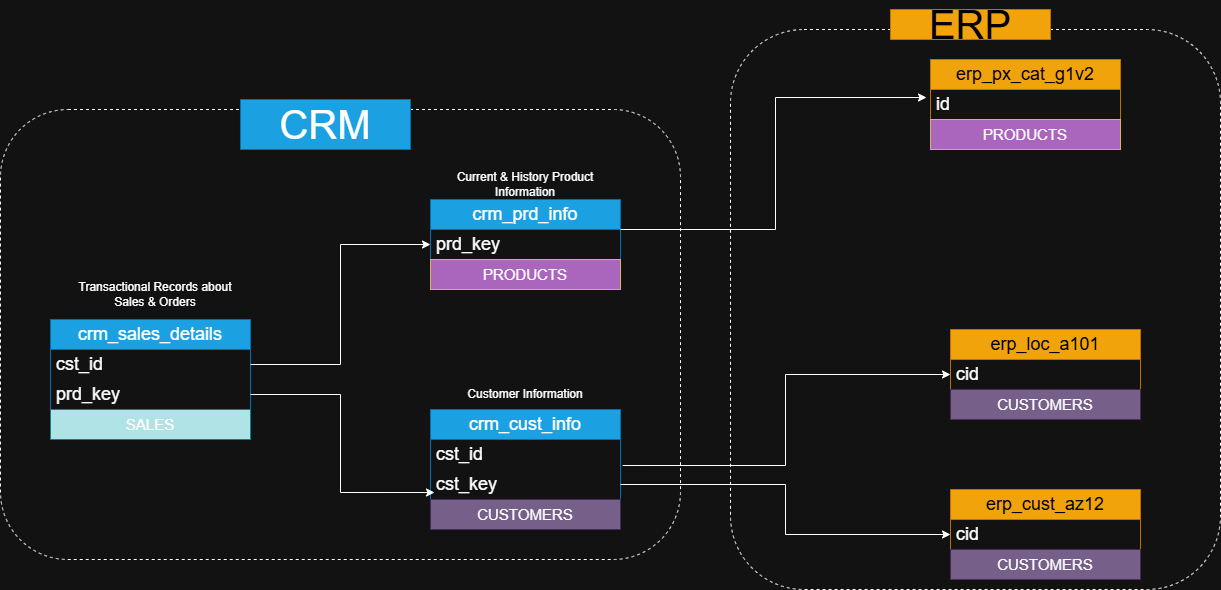

The diagram above was exported from draw.io. Its source (the exported page's mxGraphModel, read from the mxfile embedded in the PNG):
<mxGraphModel dx="1442" dy="626" grid="1" gridSize="10" guides="1" tooltips="1" connect="1" arrows="1" fold="1" page="0" pageScale="1" pageWidth="850" pageHeight="1100" math="0" shadow="0">
  <root>
    <mxCell id="0" />
    <mxCell id="1" parent="0" />
    <mxCell id="UQe-QWU936CKeJy56v2n-1" parent="1" style="swimlane;fontStyle=0;childLayout=stackLayout;horizontal=1;startSize=30;horizontalStack=0;resizeParent=1;resizeParentMax=0;resizeLast=0;collapsible=1;marginBottom=0;whiteSpace=wrap;html=1;fillColor=#1ba1e2;fontColor=#ffffff;strokeColor=#006EAF;" value="&lt;font style=&quot;font-size: 18px;&quot;&gt;crm_cust_info&lt;/font&gt;" vertex="1">
      <mxGeometry height="90" width="190" x="320" y="450" as="geometry" />
    </mxCell>
    <mxCell id="UQe-QWU936CKeJy56v2n-2" parent="UQe-QWU936CKeJy56v2n-1" style="text;strokeColor=none;fillColor=none;align=left;verticalAlign=middle;spacingLeft=4;spacingRight=4;overflow=hidden;points=[[0,0.5],[1,0.5]];portConstraint=eastwest;rotatable=0;whiteSpace=wrap;html=1;" value="&lt;font style=&quot;font-size: 18px;&quot;&gt;cst_id&lt;/font&gt;" vertex="1">
      <mxGeometry height="30" width="190" y="30" as="geometry" />
    </mxCell>
    <mxCell id="UQe-QWU936CKeJy56v2n-3" parent="UQe-QWU936CKeJy56v2n-1" style="text;strokeColor=none;fillColor=none;align=left;verticalAlign=middle;spacingLeft=4;spacingRight=4;overflow=hidden;points=[[0,0.5],[1,0.5]];portConstraint=eastwest;rotatable=0;whiteSpace=wrap;html=1;" value="&lt;font style=&quot;font-size: 18px;&quot;&gt;cst_key&lt;/font&gt;" vertex="1">
      <mxGeometry height="30" width="190" y="60" as="geometry" />
    </mxCell>
    <mxCell id="UQe-QWU936CKeJy56v2n-5" parent="1" style="swimlane;fontStyle=0;childLayout=stackLayout;horizontal=1;startSize=30;horizontalStack=0;resizeParent=1;resizeParentMax=0;resizeLast=0;collapsible=1;marginBottom=0;whiteSpace=wrap;html=1;fillColor=#1ba1e2;fontColor=#ffffff;strokeColor=#006EAF;" value="&lt;font style=&quot;font-size: 18px;&quot;&gt;crm_sales_details&lt;/font&gt;" vertex="1">
      <mxGeometry height="90" width="200" x="-60" y="360" as="geometry" />
    </mxCell>
    <mxCell id="UQe-QWU936CKeJy56v2n-6" parent="UQe-QWU936CKeJy56v2n-5" style="text;strokeColor=none;fillColor=none;align=left;verticalAlign=middle;spacingLeft=4;spacingRight=4;overflow=hidden;points=[[0,0.5],[1,0.5]];portConstraint=eastwest;rotatable=0;whiteSpace=wrap;html=1;" value="&lt;font style=&quot;font-size: 18px;&quot;&gt;cst_id&lt;/font&gt;" vertex="1">
      <mxGeometry height="30" width="200" y="30" as="geometry" />
    </mxCell>
    <mxCell id="UQe-QWU936CKeJy56v2n-7" parent="UQe-QWU936CKeJy56v2n-5" style="text;strokeColor=none;fillColor=none;align=left;verticalAlign=middle;spacingLeft=4;spacingRight=4;overflow=hidden;points=[[0,0.5],[1,0.5]];portConstraint=eastwest;rotatable=0;whiteSpace=wrap;html=1;" value="&lt;font style=&quot;font-size: 18px;&quot;&gt;prd_key&lt;/font&gt;" vertex="1">
      <mxGeometry height="30" width="200" y="60" as="geometry" />
    </mxCell>
    <mxCell id="UQe-QWU936CKeJy56v2n-8" parent="1" style="swimlane;fontStyle=0;childLayout=stackLayout;horizontal=1;startSize=30;horizontalStack=0;resizeParent=1;resizeParentMax=0;resizeLast=0;collapsible=1;marginBottom=0;whiteSpace=wrap;html=1;fillColor=#1ba1e2;fontColor=#ffffff;strokeColor=#006EAF;" value="&lt;font style=&quot;font-size: 18px;&quot;&gt;crm_prd_info&lt;/font&gt;" vertex="1">
      <mxGeometry height="60" width="190" x="320" y="240" as="geometry" />
    </mxCell>
    <mxCell id="UQe-QWU936CKeJy56v2n-10" parent="UQe-QWU936CKeJy56v2n-8" style="text;strokeColor=none;fillColor=none;align=left;verticalAlign=middle;spacingLeft=4;spacingRight=4;overflow=hidden;points=[[0,0.5],[1,0.5]];portConstraint=eastwest;rotatable=0;whiteSpace=wrap;html=1;" value="&lt;font style=&quot;font-size: 18px;&quot;&gt;prd_key&lt;/font&gt;" vertex="1">
      <mxGeometry height="30" width="190" y="30" as="geometry" />
    </mxCell>
    <mxCell id="UQe-QWU936CKeJy56v2n-11" edge="1" parent="1" source="UQe-QWU936CKeJy56v2n-6" style="edgeStyle=orthogonalEdgeStyle;rounded=0;orthogonalLoop=1;jettySize=auto;html=1;exitX=1;exitY=0.5;exitDx=0;exitDy=0;" target="UQe-QWU936CKeJy56v2n-10">
      <mxGeometry relative="1" as="geometry" />
    </mxCell>
    <mxCell id="UQe-QWU936CKeJy56v2n-14" edge="1" parent="1" source="UQe-QWU936CKeJy56v2n-7" style="edgeStyle=orthogonalEdgeStyle;rounded=0;orthogonalLoop=1;jettySize=auto;html=1;exitX=1;exitY=0.5;exitDx=0;exitDy=0;entryX=0.021;entryY=0.767;entryDx=0;entryDy=0;entryPerimeter=0;" target="UQe-QWU936CKeJy56v2n-3">
      <mxGeometry relative="1" as="geometry" />
    </mxCell>
    <mxCell id="UQe-QWU936CKeJy56v2n-15" parent="1" style="rounded=1;whiteSpace=wrap;html=1;fillColor=none;dashed=1;" value="" vertex="1">
      <mxGeometry height="450" width="680" x="-110" y="150" as="geometry" />
    </mxCell>
    <mxCell id="UQe-QWU936CKeJy56v2n-17" parent="1" style="text;html=1;whiteSpace=wrap;strokeColor=#006EAF;fillColor=#1ba1e2;align=center;verticalAlign=middle;rounded=0;fontColor=#ffffff;" value="&lt;font style=&quot;font-size: 40px;&quot;&gt;CRM&lt;/font&gt;" vertex="1">
      <mxGeometry height="50" width="170" x="130" y="140" as="geometry" />
    </mxCell>
    <mxCell id="UQe-QWU936CKeJy56v2n-21" parent="1" style="swimlane;fontStyle=0;childLayout=stackLayout;horizontal=1;startSize=30;horizontalStack=0;resizeParent=1;resizeParentMax=0;resizeLast=0;collapsible=1;marginBottom=0;whiteSpace=wrap;html=1;fillColor=#f0a30a;fontColor=#000000;strokeColor=#BD7000;" value="&lt;font style=&quot;font-size: 18px;&quot;&gt;erp_cust_az12&lt;/font&gt;" vertex="1">
      <mxGeometry height="60" width="190" x="840" y="530" as="geometry" />
    </mxCell>
    <mxCell id="UQe-QWU936CKeJy56v2n-22" parent="UQe-QWU936CKeJy56v2n-21" style="text;strokeColor=none;fillColor=none;align=left;verticalAlign=middle;spacingLeft=4;spacingRight=4;overflow=hidden;points=[[0,0.5],[1,0.5]];portConstraint=eastwest;rotatable=0;whiteSpace=wrap;html=1;" value="&lt;font style=&quot;font-size: 18px;&quot;&gt;cid&lt;/font&gt;" vertex="1">
      <mxGeometry height="30" width="190" y="30" as="geometry" />
    </mxCell>
    <mxCell id="UQe-QWU936CKeJy56v2n-24" parent="1" style="swimlane;fontStyle=0;childLayout=stackLayout;horizontal=1;startSize=30;horizontalStack=0;resizeParent=1;resizeParentMax=0;resizeLast=0;collapsible=1;marginBottom=0;whiteSpace=wrap;html=1;fillColor=#f0a30a;fontColor=#000000;strokeColor=#BD7000;" value="&lt;span style=&quot;font-size: 18px;&quot;&gt;erp_loc_a101&lt;/span&gt;" vertex="1">
      <mxGeometry height="60" width="190" x="840" y="370" as="geometry" />
    </mxCell>
    <mxCell id="UQe-QWU936CKeJy56v2n-25" parent="UQe-QWU936CKeJy56v2n-24" style="text;strokeColor=none;fillColor=none;align=left;verticalAlign=middle;spacingLeft=4;spacingRight=4;overflow=hidden;points=[[0,0.5],[1,0.5]];portConstraint=eastwest;rotatable=0;whiteSpace=wrap;html=1;" value="&lt;font style=&quot;font-size: 18px;&quot;&gt;cid&lt;/font&gt;" vertex="1">
      <mxGeometry height="30" width="190" y="30" as="geometry" />
    </mxCell>
    <mxCell id="UQe-QWU936CKeJy56v2n-27" parent="1" style="swimlane;fontStyle=0;childLayout=stackLayout;horizontal=1;startSize=30;horizontalStack=0;resizeParent=1;resizeParentMax=0;resizeLast=0;collapsible=1;marginBottom=0;whiteSpace=wrap;html=1;fillColor=#f0a30a;fontColor=#000000;strokeColor=#BD7000;" value="&lt;font style=&quot;font-size: 18px;&quot;&gt;erp_px_cat_g1v2&lt;/font&gt;" vertex="1">
      <mxGeometry height="60" width="190" x="820" y="100" as="geometry" />
    </mxCell>
    <mxCell id="UQe-QWU936CKeJy56v2n-28" parent="UQe-QWU936CKeJy56v2n-27" style="text;strokeColor=none;fillColor=none;align=left;verticalAlign=middle;spacingLeft=4;spacingRight=4;overflow=hidden;points=[[0,0.5],[1,0.5]];portConstraint=eastwest;rotatable=0;whiteSpace=wrap;html=1;" value="&lt;font style=&quot;font-size: 18px;&quot;&gt;id&lt;/font&gt;" vertex="1">
      <mxGeometry height="30" width="190" y="30" as="geometry" />
    </mxCell>
    <mxCell id="UQe-QWU936CKeJy56v2n-30" edge="1" parent="1" source="UQe-QWU936CKeJy56v2n-8" style="edgeStyle=orthogonalEdgeStyle;rounded=0;orthogonalLoop=1;jettySize=auto;html=1;exitX=1;exitY=0.5;exitDx=0;exitDy=0;entryX=-0.021;entryY=0.267;entryDx=0;entryDy=0;entryPerimeter=0;" target="UQe-QWU936CKeJy56v2n-28">
      <mxGeometry relative="1" as="geometry" />
    </mxCell>
    <mxCell id="UQe-QWU936CKeJy56v2n-35" edge="1" parent="1" source="UQe-QWU936CKeJy56v2n-3" style="edgeStyle=orthogonalEdgeStyle;rounded=0;orthogonalLoop=1;jettySize=auto;html=1;exitX=1.011;exitY=-0.133;exitDx=0;exitDy=0;entryX=0;entryY=0.5;entryDx=0;entryDy=0;exitPerimeter=0;" target="UQe-QWU936CKeJy56v2n-25">
      <mxGeometry relative="1" as="geometry" />
    </mxCell>
    <mxCell id="UQe-QWU936CKeJy56v2n-36" edge="1" parent="1" source="UQe-QWU936CKeJy56v2n-3" style="edgeStyle=orthogonalEdgeStyle;rounded=0;orthogonalLoop=1;jettySize=auto;html=1;exitX=1;exitY=0.5;exitDx=0;exitDy=0;entryX=0;entryY=0.5;entryDx=0;entryDy=0;" target="UQe-QWU936CKeJy56v2n-22">
      <mxGeometry relative="1" as="geometry" />
    </mxCell>
    <mxCell id="UQe-QWU936CKeJy56v2n-38" parent="1" style="rounded=1;whiteSpace=wrap;html=1;fillColor=none;dashed=1;" value="" vertex="1">
      <mxGeometry height="560" width="490" x="620" y="70" as="geometry" />
    </mxCell>
    <mxCell id="UQe-QWU936CKeJy56v2n-39" parent="1" style="text;html=1;whiteSpace=wrap;strokeColor=#BD7000;fillColor=#f0a30a;align=center;verticalAlign=middle;rounded=0;fontColor=#000000;" value="&lt;font style=&quot;font-size: 40px;&quot;&gt;ERP&lt;/font&gt;" vertex="1">
      <mxGeometry height="30" width="160" x="780" y="50" as="geometry" />
    </mxCell>
    <mxCell id="UTmoMux9PeDZazEMk1w--1" parent="1" style="text;html=1;whiteSpace=wrap;strokeColor=none;fillColor=none;align=center;verticalAlign=middle;rounded=0;" value="Current &amp;amp; History Product Information" vertex="1">
      <mxGeometry height="30" width="180" x="325" y="210" as="geometry" />
    </mxCell>
    <mxCell id="UTmoMux9PeDZazEMk1w--2" parent="1" style="text;html=1;whiteSpace=wrap;strokeColor=none;fillColor=none;align=center;verticalAlign=middle;rounded=0;" value="Transactional Records about Sales &amp;amp; Orders" vertex="1">
      <mxGeometry height="30" width="170" x="-40" y="320" as="geometry" />
    </mxCell>
    <mxCell id="UTmoMux9PeDZazEMk1w--3" parent="1" style="text;html=1;strokeColor=#d6b656;fillColor=light-dark(#fff2cc, #aa65bd);align=center;verticalAlign=middle;whiteSpace=wrap;overflow=hidden;" value="&lt;font style=&quot;font-size: 15px;&quot;&gt;PRODUCTS&lt;/font&gt;" vertex="1">
      <mxGeometry height="30" width="190" x="320" y="300" as="geometry" />
    </mxCell>
    <mxCell id="UTmoMux9PeDZazEMk1w--4" parent="1" style="text;html=1;strokeColor=#d6b656;fillColor=light-dark(#fff2cc, #aa65bd);align=center;verticalAlign=middle;whiteSpace=wrap;overflow=hidden;" value="&lt;font style=&quot;font-size: 15px;&quot;&gt;PRODUCTS&lt;/font&gt;" vertex="1">
      <mxGeometry height="30" width="190" x="820" y="160" as="geometry" />
    </mxCell>
    <mxCell id="UTmoMux9PeDZazEMk1w--5" parent="1" style="text;html=1;strokeColor=#432D57;fillColor=#76608a;align=center;verticalAlign=middle;whiteSpace=wrap;overflow=hidden;fontColor=#ffffff;" value="&lt;font style=&quot;font-size: 15px;&quot;&gt;CUSTOMERS&lt;/font&gt;" vertex="1">
      <mxGeometry height="30" width="190" x="320" y="540" as="geometry" />
    </mxCell>
    <mxCell id="UTmoMux9PeDZazEMk1w--6" parent="1" style="text;html=1;strokeColor=#432D57;fillColor=#76608a;align=center;verticalAlign=middle;whiteSpace=wrap;overflow=hidden;fontColor=#ffffff;" value="&lt;font style=&quot;font-size: 15px;&quot;&gt;CUSTOMERS&lt;/font&gt;" vertex="1">
      <mxGeometry height="30" width="190" x="840" y="430" as="geometry" />
    </mxCell>
    <mxCell id="UTmoMux9PeDZazEMk1w--7" parent="1" style="text;html=1;strokeColor=#432D57;fillColor=#76608a;align=center;verticalAlign=middle;whiteSpace=wrap;overflow=hidden;fontColor=#ffffff;" value="&lt;font style=&quot;font-size: 15px;&quot;&gt;CUSTOMERS&lt;/font&gt;" vertex="1">
      <mxGeometry height="30" width="190" x="840" y="590" as="geometry" />
    </mxCell>
    <mxCell id="UTmoMux9PeDZazEMk1w--8" parent="1" style="text;html=1;strokeColor=#0e8088;fillColor=#b0e3e6;align=center;verticalAlign=middle;whiteSpace=wrap;overflow=hidden;" value="&lt;font style=&quot;font-size: 15px;&quot;&gt;SALES&lt;/font&gt;" vertex="1">
      <mxGeometry height="30" width="200" x="-60" y="450" as="geometry" />
    </mxCell>
    <mxCell id="UTmoMux9PeDZazEMk1w--9" parent="1" style="text;html=1;whiteSpace=wrap;strokeColor=none;fillColor=none;align=center;verticalAlign=middle;rounded=0;" value="Customer Information" vertex="1">
      <mxGeometry height="30" width="150" x="340" y="420" as="geometry" />
    </mxCell>
  </root>
</mxGraphModel>